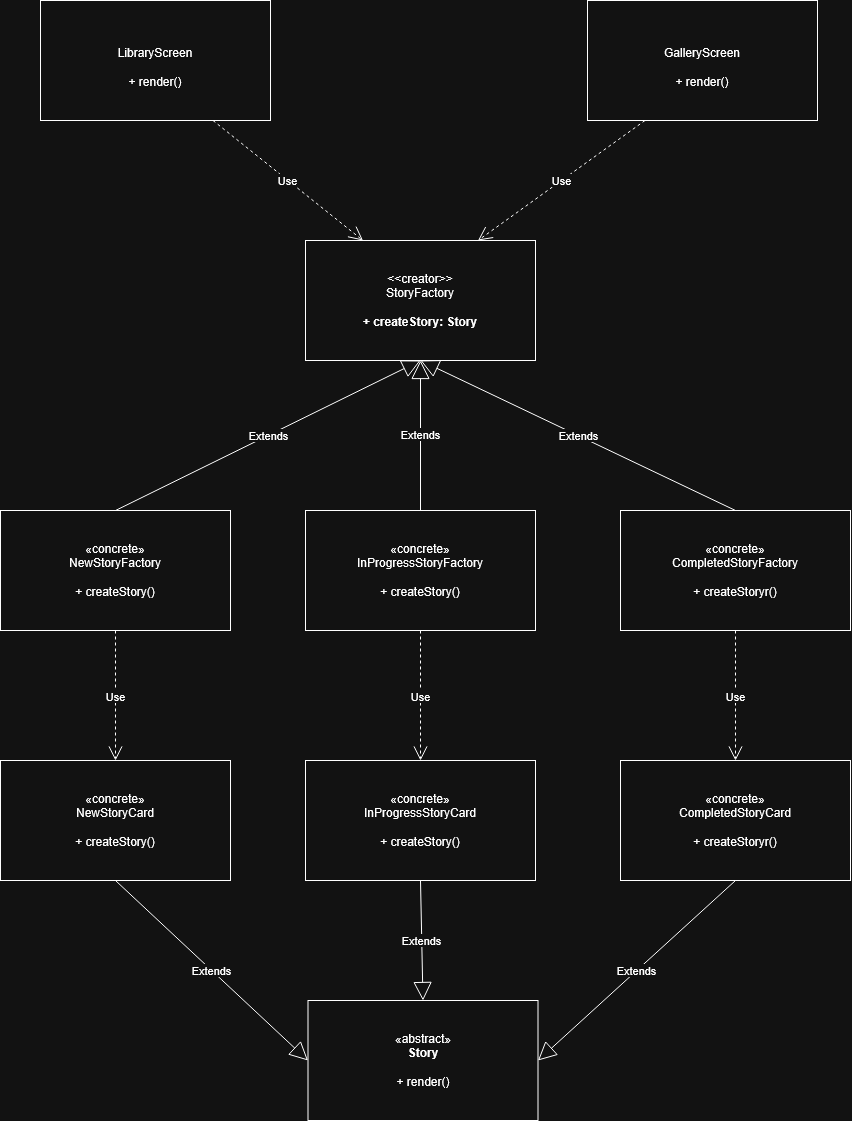

The diagram above was exported from draw.io. Its source (the exported page's mxGraphModel, read from the mxfile embedded in the PNG):
<mxGraphModel dx="1289" dy="1850" grid="1" gridSize="10" guides="1" tooltips="1" connect="1" arrows="1" fold="1" page="1" pageScale="1" pageWidth="827" pageHeight="1169" math="0" shadow="0">
  <root>
    <mxCell id="0" />
    <mxCell id="1" parent="0" />
    <mxCell id="QBHWVzxmb7n7ZOZ9LXfT-1" parent="1" style="html=1;whiteSpace=wrap;" value="«abstract»&lt;br&gt;&lt;b&gt;Story&lt;br&gt;&lt;br&gt;&lt;/b&gt;+ render()" vertex="1">
      <mxGeometry height="120" width="230" x="317.5" y="880" as="geometry" />
    </mxCell>
    <mxCell id="QBHWVzxmb7n7ZOZ9LXfT-2" parent="1" style="html=1;whiteSpace=wrap;" value="«concrete»&lt;br&gt;NewStoryFactory&lt;br&gt;&lt;b&gt;&lt;br&gt;&lt;/b&gt;+ createStory()" vertex="1">
      <mxGeometry height="120" width="230" x="10" y="390" as="geometry" />
    </mxCell>
    <mxCell id="QBHWVzxmb7n7ZOZ9LXfT-3" parent="1" style="html=1;whiteSpace=wrap;" value="«concrete»&lt;br&gt;InProgressStoryFactory&lt;br&gt;&lt;b&gt;&lt;br&gt;&lt;/b&gt;+ createStory()" vertex="1">
      <mxGeometry height="120" width="230" x="315" y="390" as="geometry" />
    </mxCell>
    <mxCell id="QBHWVzxmb7n7ZOZ9LXfT-4" parent="1" style="html=1;whiteSpace=wrap;" value="«concrete»&lt;br&gt;CompletedStoryFactory&lt;br&gt;&lt;b&gt;&lt;br&gt;&lt;/b&gt;+ createStoryr()" vertex="1">
      <mxGeometry height="120" width="230" x="630" y="390" as="geometry" />
    </mxCell>
    <mxCell id="QBHWVzxmb7n7ZOZ9LXfT-5" edge="1" parent="1" source="1dCpD6ego1wMQTohj-os-1" style="endArrow=block;endSize=16;endFill=0;html=1;rounded=0;entryX=0;entryY=0.5;entryDx=0;entryDy=0;exitX=0.5;exitY=1;exitDx=0;exitDy=0;" target="QBHWVzxmb7n7ZOZ9LXfT-1" value="Extends">
      <mxGeometry relative="1" width="160" as="geometry">
        <mxPoint x="127.5" y="780" as="sourcePoint" />
        <mxPoint x="437.5" y="970" as="targetPoint" />
      </mxGeometry>
    </mxCell>
    <mxCell id="QBHWVzxmb7n7ZOZ9LXfT-6" edge="1" parent="1" source="1dCpD6ego1wMQTohj-os-2" style="endArrow=block;endSize=16;endFill=0;html=1;rounded=0;entryX=0.5;entryY=0;entryDx=0;entryDy=0;exitX=0.5;exitY=1;exitDx=0;exitDy=0;" target="QBHWVzxmb7n7ZOZ9LXfT-1" value="Extends">
      <mxGeometry relative="1" width="160" as="geometry">
        <mxPoint x="442.5" y="780" as="sourcePoint" />
        <mxPoint x="432.5" y="830" as="targetPoint" />
      </mxGeometry>
    </mxCell>
    <mxCell id="QBHWVzxmb7n7ZOZ9LXfT-7" edge="1" parent="1" source="1dCpD6ego1wMQTohj-os-3" style="endArrow=block;endSize=16;endFill=0;html=1;rounded=0;entryX=1;entryY=0.5;entryDx=0;entryDy=0;exitX=0.5;exitY=1;exitDx=0;exitDy=0;" target="QBHWVzxmb7n7ZOZ9LXfT-1" value="Extends">
      <mxGeometry relative="1" width="160" as="geometry">
        <mxPoint x="732.5" y="780" as="sourcePoint" />
        <mxPoint x="437.5" y="830" as="targetPoint" />
      </mxGeometry>
    </mxCell>
    <mxCell id="QBHWVzxmb7n7ZOZ9LXfT-9" parent="1" style="html=1;whiteSpace=wrap;" value="&amp;lt;&amp;lt;creator&amp;gt;&amp;gt;&lt;br&gt;StoryFactory&lt;br&gt;&lt;b&gt;&lt;br&gt;+ createStory: Story&lt;/b&gt;" vertex="1">
      <mxGeometry height="120" width="230" x="315" y="120" as="geometry" />
    </mxCell>
    <mxCell id="QBHWVzxmb7n7ZOZ9LXfT-12" parent="1" style="html=1;whiteSpace=wrap;" value="&lt;br&gt;GalleryScreen&lt;br&gt;&lt;b&gt;&lt;br&gt;&lt;/b&gt;+ render()" vertex="1">
      <mxGeometry height="120" width="230" x="597" y="-120" as="geometry" />
    </mxCell>
    <mxCell id="QBHWVzxmb7n7ZOZ9LXfT-13" parent="1" style="html=1;whiteSpace=wrap;" value="&lt;br&gt;LibraryScreen&lt;b&gt;&lt;br&gt;&lt;br&gt;&lt;/b&gt;+ render()" vertex="1">
      <mxGeometry height="120" width="230" x="50" y="-120" as="geometry" />
    </mxCell>
    <mxCell id="QBHWVzxmb7n7ZOZ9LXfT-14" edge="1" parent="1" source="QBHWVzxmb7n7ZOZ9LXfT-13" style="endArrow=open;endSize=12;dashed=1;html=1;rounded=0;exitX=0.75;exitY=1;exitDx=0;exitDy=0;entryX=0.25;entryY=0;entryDx=0;entryDy=0;" target="QBHWVzxmb7n7ZOZ9LXfT-9" value="Use">
      <mxGeometry relative="1" width="160" as="geometry">
        <mxPoint x="460" y="280" as="sourcePoint" />
        <mxPoint x="620" y="280" as="targetPoint" />
      </mxGeometry>
    </mxCell>
    <mxCell id="QBHWVzxmb7n7ZOZ9LXfT-15" edge="1" parent="1" source="QBHWVzxmb7n7ZOZ9LXfT-12" style="endArrow=open;endSize=12;dashed=1;html=1;rounded=0;exitX=0.25;exitY=1;exitDx=0;exitDy=0;entryX=0.75;entryY=0;entryDx=0;entryDy=0;" target="QBHWVzxmb7n7ZOZ9LXfT-9" value="Use">
      <mxGeometry relative="1" width="160" as="geometry">
        <mxPoint x="460" y="280" as="sourcePoint" />
        <mxPoint x="620" y="280" as="targetPoint" />
      </mxGeometry>
    </mxCell>
    <mxCell id="1dCpD6ego1wMQTohj-os-1" parent="1" style="html=1;whiteSpace=wrap;" value="«concrete»&lt;br&gt;NewStoryCard&lt;br&gt;&lt;b&gt;&lt;br&gt;&lt;/b&gt;+ createStory()" vertex="1">
      <mxGeometry height="120" width="230" x="10" y="640" as="geometry" />
    </mxCell>
    <mxCell id="1dCpD6ego1wMQTohj-os-2" parent="1" style="html=1;whiteSpace=wrap;" value="«concrete»&lt;br&gt;InProgressStoryCard&lt;br&gt;&lt;b&gt;&lt;br&gt;&lt;/b&gt;+ createStory()" vertex="1">
      <mxGeometry height="120" width="230" x="315" y="640" as="geometry" />
    </mxCell>
    <mxCell id="1dCpD6ego1wMQTohj-os-3" parent="1" style="html=1;whiteSpace=wrap;" value="«concrete»&lt;br&gt;CompletedStoryCard&lt;br&gt;&lt;b&gt;&lt;br&gt;&lt;/b&gt;+ createStoryr()" vertex="1">
      <mxGeometry height="120" width="230" x="630" y="640" as="geometry" />
    </mxCell>
    <mxCell id="1dCpD6ego1wMQTohj-os-4" edge="1" parent="1" source="QBHWVzxmb7n7ZOZ9LXfT-2" style="endArrow=block;endSize=16;endFill=0;html=1;rounded=0;exitX=0.5;exitY=0;exitDx=0;exitDy=0;entryX=0.5;entryY=1;entryDx=0;entryDy=0;" target="QBHWVzxmb7n7ZOZ9LXfT-9" value="Extends">
      <mxGeometry relative="1" width="160" as="geometry">
        <mxPoint x="350" y="720" as="sourcePoint" />
        <mxPoint x="510" y="720" as="targetPoint" />
      </mxGeometry>
    </mxCell>
    <mxCell id="1dCpD6ego1wMQTohj-os-5" edge="1" parent="1" source="QBHWVzxmb7n7ZOZ9LXfT-3" style="endArrow=block;endSize=16;endFill=0;html=1;rounded=0;exitX=0.5;exitY=0;exitDx=0;exitDy=0;entryX=0.5;entryY=1;entryDx=0;entryDy=0;" target="QBHWVzxmb7n7ZOZ9LXfT-9" value="Extends">
      <mxGeometry relative="1" width="160" as="geometry">
        <mxPoint x="350" y="470" as="sourcePoint" />
        <mxPoint x="510" y="470" as="targetPoint" />
      </mxGeometry>
    </mxCell>
    <mxCell id="1dCpD6ego1wMQTohj-os-6" edge="1" parent="1" source="QBHWVzxmb7n7ZOZ9LXfT-4" style="endArrow=block;endSize=16;endFill=0;html=1;rounded=0;exitX=0.5;exitY=0;exitDx=0;exitDy=0;entryX=0.5;entryY=1;entryDx=0;entryDy=0;" target="QBHWVzxmb7n7ZOZ9LXfT-9" value="Extends">
      <mxGeometry relative="1" width="160" as="geometry">
        <mxPoint x="350" y="470" as="sourcePoint" />
        <mxPoint x="510" y="470" as="targetPoint" />
      </mxGeometry>
    </mxCell>
    <mxCell id="1dCpD6ego1wMQTohj-os-7" edge="1" parent="1" source="QBHWVzxmb7n7ZOZ9LXfT-2" style="endArrow=open;endSize=12;dashed=1;html=1;rounded=0;exitX=0.5;exitY=1;exitDx=0;exitDy=0;" target="1dCpD6ego1wMQTohj-os-1" value="Use">
      <mxGeometry relative="1" width="160" as="geometry">
        <mxPoint x="350" y="630" as="sourcePoint" />
        <mxPoint x="510" y="630" as="targetPoint" />
      </mxGeometry>
    </mxCell>
    <mxCell id="1dCpD6ego1wMQTohj-os-8" edge="1" parent="1" source="QBHWVzxmb7n7ZOZ9LXfT-3" style="endArrow=open;endSize=12;dashed=1;html=1;rounded=0;exitX=0.5;exitY=1;exitDx=0;exitDy=0;entryX=0.5;entryY=0;entryDx=0;entryDy=0;" target="1dCpD6ego1wMQTohj-os-2" value="Use">
      <mxGeometry relative="1" width="160" as="geometry">
        <mxPoint x="350" y="630" as="sourcePoint" />
        <mxPoint x="510" y="630" as="targetPoint" />
      </mxGeometry>
    </mxCell>
    <mxCell id="1dCpD6ego1wMQTohj-os-9" edge="1" parent="1" source="QBHWVzxmb7n7ZOZ9LXfT-4" style="endArrow=open;endSize=12;dashed=1;html=1;rounded=0;exitX=0.5;exitY=1;exitDx=0;exitDy=0;entryX=0.5;entryY=0;entryDx=0;entryDy=0;" target="1dCpD6ego1wMQTohj-os-3" value="Use">
      <mxGeometry relative="1" width="160" as="geometry">
        <mxPoint x="350" y="630" as="sourcePoint" />
        <mxPoint x="510" y="630" as="targetPoint" />
      </mxGeometry>
    </mxCell>
  </root>
</mxGraphModel>